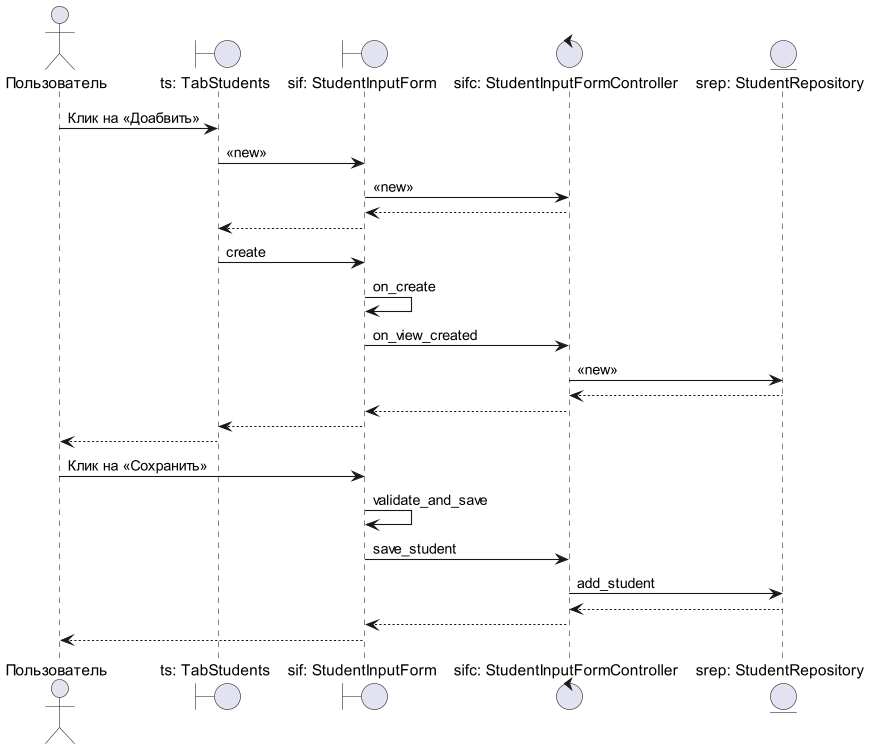

The diagram above was rendered by PlantUML. Its source (embedded in the PNG):
@startuml
'https://plantuml.com/sequence-diagram



actor       Пользователь                        as user
boundary    "ts: TabStudents"                   as ts
boundary    "sif: StudentInputForm"             as sif
control     "sifc: StudentInputFormController"  as sifc
entity      "srep: StudentRepository"           as srep

user -> ts : Клик на <<Доабвить>>
ts -> sif : <<new>>
sif -> sifc : <<new>>
sifc --> sif
sif --> ts
ts -> sif : create
sif -> sif : on_create
sif -> sifc : on_view_created
sifc -> srep : <<new>>
srep --> sifc
sifc --> sif
sif --> ts
ts --> user

user -> sif : Клик на <<Сохранить>>
sif -> sif : validate_and_save
sif -> sifc : save_student
sifc -> srep : add_student
srep --> sifc
sifc --> sif
sif --> user

@enduml